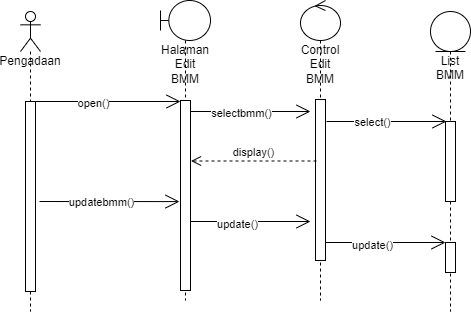

The diagram above was exported from draw.io. Its source (the exported page's mxGraphModel, read from the mxfile embedded in the PNG):
<mxGraphModel dx="868" dy="425" grid="1" gridSize="10" guides="1" tooltips="1" connect="1" arrows="1" fold="1" page="1" pageScale="1" pageWidth="850" pageHeight="1100" math="0" shadow="0">
  <root>
    <mxCell id="0" />
    <mxCell id="1" parent="0" />
    <mxCell id="9OE_82X2UbizwWMnrKPJ-1" value="Pengadaan" style="shape=umlLifeline;participant=umlActor;perimeter=lifelinePerimeter;whiteSpace=wrap;html=1;container=1;collapsible=0;recursiveResize=0;verticalAlign=top;spacingTop=36;outlineConnect=0;" parent="1" vertex="1">
      <mxGeometry x="140" y="210" width="20" height="300" as="geometry" />
    </mxCell>
    <mxCell id="9OE_82X2UbizwWMnrKPJ-5" value="" style="html=1;points=[];perimeter=orthogonalPerimeter;" parent="9OE_82X2UbizwWMnrKPJ-1" vertex="1">
      <mxGeometry x="5" y="90" width="10" height="190" as="geometry" />
    </mxCell>
    <mxCell id="9OE_82X2UbizwWMnrKPJ-2" value="Halaman Edit BMM" style="shape=umlLifeline;participant=umlBoundary;perimeter=lifelinePerimeter;whiteSpace=wrap;html=1;container=1;collapsible=0;recursiveResize=0;verticalAlign=top;spacingTop=36;outlineConnect=0;" parent="1" vertex="1">
      <mxGeometry x="280" y="199" width="50" height="300" as="geometry" />
    </mxCell>
    <mxCell id="9OE_82X2UbizwWMnrKPJ-6" value="" style="html=1;points=[];perimeter=orthogonalPerimeter;" parent="9OE_82X2UbizwWMnrKPJ-2" vertex="1">
      <mxGeometry x="20" y="100" width="10" height="190" as="geometry" />
    </mxCell>
    <mxCell id="9OE_82X2UbizwWMnrKPJ-3" value="Control Edit BMM" style="shape=umlLifeline;participant=umlControl;perimeter=lifelinePerimeter;whiteSpace=wrap;html=1;container=1;collapsible=0;recursiveResize=0;verticalAlign=top;spacingTop=36;outlineConnect=0;" parent="1" vertex="1">
      <mxGeometry x="420" y="199" width="40" height="300" as="geometry" />
    </mxCell>
    <mxCell id="9OE_82X2UbizwWMnrKPJ-9" value="" style="html=1;points=[];perimeter=orthogonalPerimeter;" parent="9OE_82X2UbizwWMnrKPJ-3" vertex="1">
      <mxGeometry x="15" y="99" width="10" height="161" as="geometry" />
    </mxCell>
    <mxCell id="9OE_82X2UbizwWMnrKPJ-10" value="" style="endArrow=open;endFill=1;endSize=12;html=1;rounded=0;" parent="9OE_82X2UbizwWMnrKPJ-3" edge="1">
      <mxGeometry width="160" relative="1" as="geometry">
        <mxPoint x="-110" y="111" as="sourcePoint" />
        <mxPoint x="10" y="111" as="targetPoint" />
      </mxGeometry>
    </mxCell>
    <mxCell id="9OE_82X2UbizwWMnrKPJ-11" value="selectbmm()" style="edgeLabel;html=1;align=center;verticalAlign=middle;resizable=0;points=[];" parent="9OE_82X2UbizwWMnrKPJ-10" vertex="1" connectable="0">
      <mxGeometry x="-0.1746" y="-1" relative="1" as="geometry">
        <mxPoint as="offset" />
      </mxGeometry>
    </mxCell>
    <mxCell id="9OE_82X2UbizwWMnrKPJ-18" value="" style="endArrow=open;endFill=1;endSize=12;html=1;rounded=0;" parent="9OE_82X2UbizwWMnrKPJ-3" edge="1">
      <mxGeometry width="160" relative="1" as="geometry">
        <mxPoint x="-110" y="221" as="sourcePoint" />
        <mxPoint x="10" y="221" as="targetPoint" />
      </mxGeometry>
    </mxCell>
    <mxCell id="9OE_82X2UbizwWMnrKPJ-19" value="update()" style="edgeLabel;html=1;align=center;verticalAlign=middle;resizable=0;points=[];" parent="9OE_82X2UbizwWMnrKPJ-18" vertex="1" connectable="0">
      <mxGeometry x="-0.2333" y="-2" relative="1" as="geometry">
        <mxPoint as="offset" />
      </mxGeometry>
    </mxCell>
    <mxCell id="9OE_82X2UbizwWMnrKPJ-4" value="List BMM" style="shape=umlLifeline;participant=umlEntity;perimeter=lifelinePerimeter;whiteSpace=wrap;html=1;container=1;collapsible=0;recursiveResize=0;verticalAlign=top;spacingTop=36;outlineConnect=0;" parent="1" vertex="1">
      <mxGeometry x="550" y="210" width="40" height="300" as="geometry" />
    </mxCell>
    <mxCell id="9OE_82X2UbizwWMnrKPJ-12" value="" style="html=1;points=[];perimeter=orthogonalPerimeter;" parent="9OE_82X2UbizwWMnrKPJ-4" vertex="1">
      <mxGeometry x="15" y="110" width="10" height="80" as="geometry" />
    </mxCell>
    <mxCell id="9OE_82X2UbizwWMnrKPJ-20" value="" style="html=1;points=[];perimeter=orthogonalPerimeter;" parent="9OE_82X2UbizwWMnrKPJ-4" vertex="1">
      <mxGeometry x="15" y="231" width="10" height="30" as="geometry" />
    </mxCell>
    <mxCell id="9OE_82X2UbizwWMnrKPJ-7" value="" style="endArrow=open;endFill=1;endSize=12;html=1;rounded=0;" parent="1" edge="1">
      <mxGeometry width="160" relative="1" as="geometry">
        <mxPoint x="150" y="300" as="sourcePoint" />
        <mxPoint x="300" y="300" as="targetPoint" />
      </mxGeometry>
    </mxCell>
    <mxCell id="9OE_82X2UbizwWMnrKPJ-8" value="open()" style="edgeLabel;html=1;align=center;verticalAlign=middle;resizable=0;points=[];" parent="9OE_82X2UbizwWMnrKPJ-7" vertex="1" connectable="0">
      <mxGeometry x="-0.1733" y="-1" relative="1" as="geometry">
        <mxPoint as="offset" />
      </mxGeometry>
    </mxCell>
    <mxCell id="9OE_82X2UbizwWMnrKPJ-13" value="" style="endArrow=open;endFill=1;endSize=12;html=1;rounded=0;" parent="1" edge="1">
      <mxGeometry width="160" relative="1" as="geometry">
        <mxPoint x="446" y="320" as="sourcePoint" />
        <mxPoint x="566" y="320" as="targetPoint" />
      </mxGeometry>
    </mxCell>
    <mxCell id="9OE_82X2UbizwWMnrKPJ-14" value="select()" style="edgeLabel;html=1;align=center;verticalAlign=middle;resizable=0;points=[];" parent="9OE_82X2UbizwWMnrKPJ-13" vertex="1" connectable="0">
      <mxGeometry x="-0.25" y="1" relative="1" as="geometry">
        <mxPoint y="1" as="offset" />
      </mxGeometry>
    </mxCell>
    <mxCell id="9OE_82X2UbizwWMnrKPJ-15" value="display()" style="html=1;verticalAlign=bottom;endArrow=open;dashed=1;endSize=8;rounded=0;" parent="1" edge="1">
      <mxGeometry relative="1" as="geometry">
        <mxPoint x="436" y="359.5" as="sourcePoint" />
        <mxPoint x="310.5" y="359.5" as="targetPoint" />
      </mxGeometry>
    </mxCell>
    <mxCell id="9OE_82X2UbizwWMnrKPJ-16" value="" style="endArrow=open;endFill=1;endSize=12;html=1;rounded=0;entryX=0;entryY=0.532;entryDx=0;entryDy=0;entryPerimeter=0;" parent="1" edge="1">
      <mxGeometry width="160" relative="1" as="geometry">
        <mxPoint x="159" y="400" as="sourcePoint" />
        <mxPoint x="299" y="400.08000000000004" as="targetPoint" />
      </mxGeometry>
    </mxCell>
    <mxCell id="9OE_82X2UbizwWMnrKPJ-17" value="updatebmm()" style="edgeLabel;html=1;align=center;verticalAlign=middle;resizable=0;points=[];" parent="9OE_82X2UbizwWMnrKPJ-16" vertex="1" connectable="0">
      <mxGeometry x="-0.3429" y="1" relative="1" as="geometry">
        <mxPoint x="15" y="1" as="offset" />
      </mxGeometry>
    </mxCell>
    <mxCell id="9OE_82X2UbizwWMnrKPJ-21" value="" style="endArrow=open;endFill=1;endSize=12;html=1;rounded=0;" parent="1" edge="1">
      <mxGeometry width="160" relative="1" as="geometry">
        <mxPoint x="445" y="441" as="sourcePoint" />
        <mxPoint x="565" y="441" as="targetPoint" />
      </mxGeometry>
    </mxCell>
    <mxCell id="9OE_82X2UbizwWMnrKPJ-22" value="update()" style="edgeLabel;html=1;align=center;verticalAlign=middle;resizable=0;points=[];" parent="9OE_82X2UbizwWMnrKPJ-21" vertex="1" connectable="0">
      <mxGeometry x="-0.2333" y="-2" relative="1" as="geometry">
        <mxPoint as="offset" />
      </mxGeometry>
    </mxCell>
  </root>
</mxGraphModel>